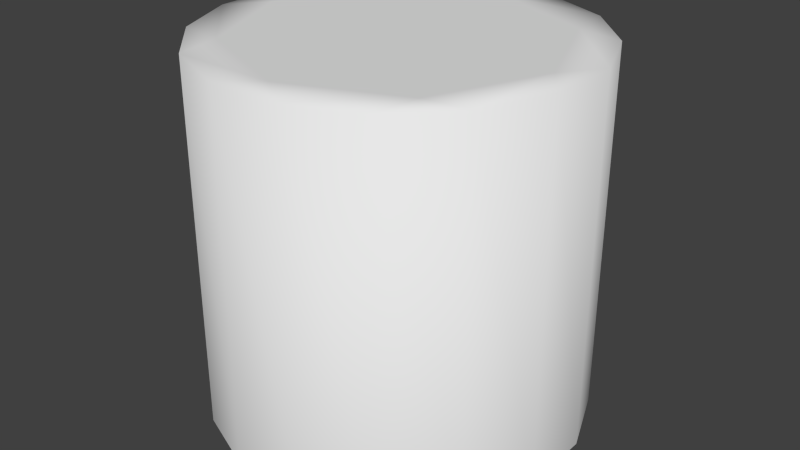 # Source: Red_Or_Blue_Cube.blend  (saved by Blender 2.72.0; exported with 4.5.12 LTS)
import bpy
from mathutils import Matrix  # noqa: F401  (used for matrix-valued properties, if any)

bpy.ops.wm.read_factory_settings(use_empty=True)
scene = bpy.context.scene
scene.name = 'Scene'

# ---- collections
col_collection_1 = bpy.data.collections.new('Collection 1'); scene.collection.children.link(col_collection_1)

# ---- materials (node trees are filled in below, after node groups)
mat_block = bpy.data.materials.new('Block')
mat_block.alpha_threshold = 0.0
mat_block.use_transparent_shadow = False
mat_block.roughness = 0.5

# ---- material node trees

# ---- world
world_world = bpy.data.worlds.new('World'); scene.world = world_world
world_world.color = (0.05088, 0.05088, 0.05088)
world_world.use_sun_shadow = False
world_world.sun_shadow_jitter_overblur = 0.0
world_world.cycles.sampling_method = 'MANUAL'
world_world.cycles.sample_map_resolution = 256

# ---- meshes
me_cylinder = bpy.data.meshes.new('Cylinder')
me_cylinder.from_pydata([(-0.1, -0.5, 0.5), (0.1, -0.5, 0.5), (0.1, 0.5, 0.5), (-3.119e-06, 0.5, 0.4242), (-0.1, 0.5, 0.5), (-0.4243, -0.5, 0.2828), (-0.2828, -0.5, 0.4243), (-0.2828, 0.5, 0.4243), (-0.3, 0.5, 0.3), (-0.4243, 0.5, 0.2828), (-0.5, -0.5, -0.1001), (-0.5, -0.5, 0.1), (-0.5, 0.5, 0.1), (-0.4242, 0.5, 2.823e-06), (-0.5, 0.5, -0.1), (-0.2828, -0.5, -0.4243), (-0.4243, -0.5, -0.2828), (-0.4243, 0.5, -0.2828), (-0.3, 0.5, -0.3), (-0.2828, 0.5, -0.4243), (0.1, -0.5, -0.5), (-0.1, -0.5, -0.5), (-0.1, 0.5, -0.5), (3.119e-06, 0.5, -0.4242), (0.1, 0.5, -0.5), (0.4243, -0.5, -0.2828), (0.2828, -0.5, -0.4243), (0.2828, 0.5, -0.4243), (0.3, 0.5, -0.3), (0.4243, 0.5, -0.2828), (0.5, -0.5, 0.1), (0.5, -0.5, -0.1), (0.5, 0.5, -0.1), (0.4242, 0.5, 9.085e-06), (0.5, 0.5, 0.1001), (0.2828, -0.5, 0.4243), (0.4243, -0.5, 0.2828), (0.4243, 0.5, 0.2828), (0.3, 0.5, 0.3), (0.2828, 0.5, 0.4243)], [], [(35, 39, 2, 1), (10, 14, 17, 16), (15, 19, 22, 21), (20, 24, 27, 26), (25, 29, 32, 31), (30, 34, 37, 36), (5, 9, 12, 11), (8, 3, 38, 33, 28, 23, 18, 13), (0, 4, 7, 6), (2, 3, 4), (7, 8, 9), (12, 13, 14), (17, 18, 19), (22, 23, 24), (27, 28, 29), (32, 33, 34), (37, 38, 39), (7, 4, 3, 8), (1, 2, 4, 0), (9, 5, 6, 7), (12, 9, 8, 13), (14, 10, 11, 12), (17, 14, 13, 18), (19, 15, 16, 17), (22, 19, 18, 23), (24, 20, 21, 22), (27, 24, 23, 28), (29, 25, 26, 27), (32, 29, 28, 33), (34, 30, 31, 32), (37, 34, 33, 38), (39, 35, 36, 37), (2, 39, 38, 3)])
me_cylinder.polygons.foreach_set('use_smooth', [True] * 33)
me_cylinder.materials.append(mat_block)
me_cylinder.use_remesh_preserve_volume = False
me_cylinder.use_remesh_preserve_attributes = False
me_cylinder.use_mirror_vertex_groups = False
me_cylinder.update()

# ---- objects
ob_redorblue = bpy.data.objects.new('RedOrBlue', me_cylinder)

# ---- transforms, parenting, visibility, modifiers, constraints
ob_redorblue.location = (0.0, 0.0, 0.0)
ob_redorblue.rotation_euler = (1.571, -0.0, -3.142)
ob_redorblue.lineart.crease_threshold = 0.0

# ---- collection membership
col_collection_1.objects.link(ob_redorblue)

# ---- scene / render settings (as saved in the file)
scene.frame_start = 1; scene.frame_end = 250; scene.frame_set(4)
scene.render.engine = 'BLENDER_EEVEE_NEXT'
scene.render.resolution_percentage = 50
scene.render.dither_intensity = 0.0
scene.cycles.use_denoising = False
scene.cycles.samples = 10
scene.cycles.sampling_pattern = 'TABULATED_SOBOL'
scene.cycles.light_sampling_threshold = 0.0
scene.cycles.use_adaptive_sampling = False
scene.cycles.use_light_tree = False
scene.cycles.blur_glossy = 0.0
scene.cycles.pixel_filter_type = 'GAUSSIAN'
scene.cycles.sample_clamp_indirect = 0.0
scene.view_settings.view_transform = 'Standard'
bpy.context.view_layer.update()

# ---- added for rendering (the .blend has no active camera and no usable light): camera, sun
cam_auto = bpy.data.cameras.new('AutoCamera')
cam_auto.lens = 50.0
cam_auto.sensor_width = 36.0
cam_auto.clip_end = 1000.0
ob_auto_camera = bpy.data.objects.new('AutoCamera', cam_auto)
scene.collection.objects.link(ob_auto_camera)
ob_auto_camera.location = (1.60255, -1.92306, 1.28204)
ob_auto_camera.rotation_euler = (1.09748, -7.21219e-08, 0.694738)
scene.camera = ob_auto_camera
light_auto_sun = bpy.data.lights.new('AutoSun', 'SUN')
light_auto_sun.energy = 3.0
light_auto_sun.angle = 0.0523599
ob_auto_sun = bpy.data.objects.new('AutoSun', light_auto_sun)
scene.collection.objects.link(ob_auto_sun)
ob_auto_sun.rotation_euler = (0.872665, 0.174533, 0.523599)
bpy.context.view_layer.update()
